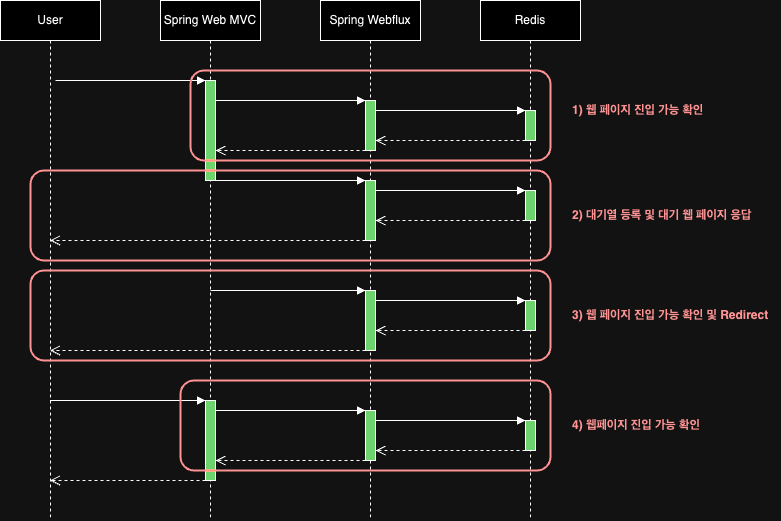

The diagram above was exported from draw.io. Its source (the exported page's mxGraphModel, read from the mxfile embedded in the PNG):
<mxGraphModel dx="954" dy="507" grid="1" gridSize="10" guides="1" tooltips="1" connect="1" arrows="1" fold="1" page="1" pageScale="1" pageWidth="850" pageHeight="1100" math="0" shadow="0">
  <root>
    <mxCell id="0" />
    <mxCell id="1" parent="0" />
    <mxCell id="aM9ryv3xv72pqoxQDRHE-1" value="User" style="shape=umlLifeline;perimeter=lifelinePerimeter;whiteSpace=wrap;html=1;container=0;dropTarget=0;collapsible=0;recursiveResize=0;outlineConnect=0;portConstraint=eastwest;newEdgeStyle={&quot;edgeStyle&quot;:&quot;elbowEdgeStyle&quot;,&quot;elbow&quot;:&quot;vertical&quot;,&quot;curved&quot;:0,&quot;rounded&quot;:0};" parent="1" vertex="1">
      <mxGeometry x="40" y="40" width="100" height="520" as="geometry" />
    </mxCell>
    <mxCell id="aM9ryv3xv72pqoxQDRHE-5" value="Spring Web MVC" style="shape=umlLifeline;perimeter=lifelinePerimeter;whiteSpace=wrap;html=1;container=0;dropTarget=0;collapsible=0;recursiveResize=0;outlineConnect=0;portConstraint=eastwest;newEdgeStyle={&quot;edgeStyle&quot;:&quot;elbowEdgeStyle&quot;,&quot;elbow&quot;:&quot;vertical&quot;,&quot;curved&quot;:0,&quot;rounded&quot;:0};" parent="1" vertex="1">
      <mxGeometry x="200" y="40" width="100" height="520" as="geometry" />
    </mxCell>
    <mxCell id="aM9ryv3xv72pqoxQDRHE-6" value="" style="html=1;points=[];perimeter=orthogonalPerimeter;outlineConnect=0;targetShapes=umlLifeline;portConstraint=eastwest;newEdgeStyle={&quot;edgeStyle&quot;:&quot;elbowEdgeStyle&quot;,&quot;elbow&quot;:&quot;vertical&quot;,&quot;curved&quot;:0,&quot;rounded&quot;:0};fillColor=#006600;" parent="aM9ryv3xv72pqoxQDRHE-5" vertex="1">
      <mxGeometry x="45" y="80" width="10" height="100" as="geometry" />
    </mxCell>
    <mxCell id="pjwnNSzsVAuXpVvF6l_E-32" value="" style="html=1;points=[];perimeter=orthogonalPerimeter;outlineConnect=0;targetShapes=umlLifeline;portConstraint=eastwest;newEdgeStyle={&quot;edgeStyle&quot;:&quot;elbowEdgeStyle&quot;,&quot;elbow&quot;:&quot;vertical&quot;,&quot;curved&quot;:0,&quot;rounded&quot;:0};fillColor=#006600;" parent="aM9ryv3xv72pqoxQDRHE-5" vertex="1">
      <mxGeometry x="45" y="400" width="10" height="80" as="geometry" />
    </mxCell>
    <mxCell id="aM9ryv3xv72pqoxQDRHE-7" value="" style="html=1;verticalAlign=bottom;endArrow=block;edgeStyle=elbowEdgeStyle;elbow=vertical;curved=0;rounded=0;" parent="1" target="aM9ryv3xv72pqoxQDRHE-6" edge="1">
      <mxGeometry relative="1" as="geometry">
        <mxPoint x="95" y="120" as="sourcePoint" />
        <Array as="points">
          <mxPoint x="180" y="120" />
        </Array>
      </mxGeometry>
    </mxCell>
    <mxCell id="pjwnNSzsVAuXpVvF6l_E-1" value="Spring Webflux" style="shape=umlLifeline;perimeter=lifelinePerimeter;whiteSpace=wrap;html=1;container=0;dropTarget=0;collapsible=0;recursiveResize=0;outlineConnect=0;portConstraint=eastwest;newEdgeStyle={&quot;edgeStyle&quot;:&quot;elbowEdgeStyle&quot;,&quot;elbow&quot;:&quot;vertical&quot;,&quot;curved&quot;:0,&quot;rounded&quot;:0};" parent="1" vertex="1">
      <mxGeometry x="360" y="40" width="100" height="520" as="geometry" />
    </mxCell>
    <mxCell id="pjwnNSzsVAuXpVvF6l_E-2" value="" style="html=1;points=[];perimeter=orthogonalPerimeter;outlineConnect=0;targetShapes=umlLifeline;portConstraint=eastwest;newEdgeStyle={&quot;edgeStyle&quot;:&quot;elbowEdgeStyle&quot;,&quot;elbow&quot;:&quot;vertical&quot;,&quot;curved&quot;:0,&quot;rounded&quot;:0};fillColor=#006600;" parent="pjwnNSzsVAuXpVvF6l_E-1" vertex="1">
      <mxGeometry x="45" y="100" width="10" height="50" as="geometry" />
    </mxCell>
    <mxCell id="pjwnNSzsVAuXpVvF6l_E-10" value="" style="html=1;points=[];perimeter=orthogonalPerimeter;outlineConnect=0;targetShapes=umlLifeline;portConstraint=eastwest;newEdgeStyle={&quot;edgeStyle&quot;:&quot;elbowEdgeStyle&quot;,&quot;elbow&quot;:&quot;vertical&quot;,&quot;curved&quot;:0,&quot;rounded&quot;:0};fillColor=#006600;fillStyle=auto;gradientColor=none;" parent="pjwnNSzsVAuXpVvF6l_E-1" vertex="1">
      <mxGeometry x="45" y="180" width="10" height="60" as="geometry" />
    </mxCell>
    <mxCell id="pjwnNSzsVAuXpVvF6l_E-21" value="" style="html=1;points=[];perimeter=orthogonalPerimeter;outlineConnect=0;targetShapes=umlLifeline;portConstraint=eastwest;newEdgeStyle={&quot;edgeStyle&quot;:&quot;elbowEdgeStyle&quot;,&quot;elbow&quot;:&quot;vertical&quot;,&quot;curved&quot;:0,&quot;rounded&quot;:0};fillColor=#006600;" parent="pjwnNSzsVAuXpVvF6l_E-1" vertex="1">
      <mxGeometry x="45" y="290" width="10" height="60" as="geometry" />
    </mxCell>
    <mxCell id="pjwnNSzsVAuXpVvF6l_E-36" value="" style="html=1;points=[];perimeter=orthogonalPerimeter;outlineConnect=0;targetShapes=umlLifeline;portConstraint=eastwest;newEdgeStyle={&quot;edgeStyle&quot;:&quot;elbowEdgeStyle&quot;,&quot;elbow&quot;:&quot;vertical&quot;,&quot;curved&quot;:0,&quot;rounded&quot;:0};fillColor=#006600;" parent="pjwnNSzsVAuXpVvF6l_E-1" vertex="1">
      <mxGeometry x="45" y="410" width="10" height="50" as="geometry" />
    </mxCell>
    <mxCell id="pjwnNSzsVAuXpVvF6l_E-3" value="Redis" style="shape=umlLifeline;perimeter=lifelinePerimeter;whiteSpace=wrap;html=1;container=0;dropTarget=0;collapsible=0;recursiveResize=0;outlineConnect=0;portConstraint=eastwest;newEdgeStyle={&quot;edgeStyle&quot;:&quot;elbowEdgeStyle&quot;,&quot;elbow&quot;:&quot;vertical&quot;,&quot;curved&quot;:0,&quot;rounded&quot;:0};" parent="1" vertex="1">
      <mxGeometry x="520" y="40" width="100" height="520" as="geometry" />
    </mxCell>
    <mxCell id="pjwnNSzsVAuXpVvF6l_E-4" value="" style="html=1;points=[];perimeter=orthogonalPerimeter;outlineConnect=0;targetShapes=umlLifeline;portConstraint=eastwest;newEdgeStyle={&quot;edgeStyle&quot;:&quot;elbowEdgeStyle&quot;,&quot;elbow&quot;:&quot;vertical&quot;,&quot;curved&quot;:0,&quot;rounded&quot;:0};fillColor=#006600;" parent="pjwnNSzsVAuXpVvF6l_E-3" vertex="1">
      <mxGeometry x="45" y="110" width="10" height="30" as="geometry" />
    </mxCell>
    <mxCell id="pjwnNSzsVAuXpVvF6l_E-13" value="" style="html=1;points=[];perimeter=orthogonalPerimeter;outlineConnect=0;targetShapes=umlLifeline;portConstraint=eastwest;newEdgeStyle={&quot;edgeStyle&quot;:&quot;elbowEdgeStyle&quot;,&quot;elbow&quot;:&quot;vertical&quot;,&quot;curved&quot;:0,&quot;rounded&quot;:0};fillColor=#006600;" parent="pjwnNSzsVAuXpVvF6l_E-3" vertex="1">
      <mxGeometry x="45" y="190" width="10" height="30" as="geometry" />
    </mxCell>
    <mxCell id="pjwnNSzsVAuXpVvF6l_E-24" value="" style="html=1;points=[];perimeter=orthogonalPerimeter;outlineConnect=0;targetShapes=umlLifeline;portConstraint=eastwest;newEdgeStyle={&quot;edgeStyle&quot;:&quot;elbowEdgeStyle&quot;,&quot;elbow&quot;:&quot;vertical&quot;,&quot;curved&quot;:0,&quot;rounded&quot;:0};fillColor=#006600;" parent="pjwnNSzsVAuXpVvF6l_E-3" vertex="1">
      <mxGeometry x="45" y="300" width="10" height="30" as="geometry" />
    </mxCell>
    <mxCell id="pjwnNSzsVAuXpVvF6l_E-39" value="" style="html=1;points=[];perimeter=orthogonalPerimeter;outlineConnect=0;targetShapes=umlLifeline;portConstraint=eastwest;newEdgeStyle={&quot;edgeStyle&quot;:&quot;elbowEdgeStyle&quot;,&quot;elbow&quot;:&quot;vertical&quot;,&quot;curved&quot;:0,&quot;rounded&quot;:0};fillColor=#006600;" parent="pjwnNSzsVAuXpVvF6l_E-3" vertex="1">
      <mxGeometry x="45" y="420" width="10" height="30" as="geometry" />
    </mxCell>
    <mxCell id="pjwnNSzsVAuXpVvF6l_E-5" value="" style="html=1;verticalAlign=bottom;endArrow=block;edgeStyle=elbowEdgeStyle;elbow=vertical;curved=0;rounded=0;" parent="1" source="aM9ryv3xv72pqoxQDRHE-6" target="pjwnNSzsVAuXpVvF6l_E-2" edge="1">
      <mxGeometry relative="1" as="geometry">
        <mxPoint x="270" y="140" as="sourcePoint" />
        <Array as="points">
          <mxPoint x="355" y="140" />
        </Array>
        <mxPoint x="400" y="140" as="targetPoint" />
      </mxGeometry>
    </mxCell>
    <mxCell id="pjwnNSzsVAuXpVvF6l_E-6" value="" style="html=1;verticalAlign=bottom;endArrow=block;edgeStyle=elbowEdgeStyle;elbow=vertical;curved=0;rounded=0;" parent="1" source="pjwnNSzsVAuXpVvF6l_E-2" target="pjwnNSzsVAuXpVvF6l_E-4" edge="1">
      <mxGeometry relative="1" as="geometry">
        <mxPoint x="450" y="150" as="sourcePoint" />
        <Array as="points">
          <mxPoint x="520" y="150" />
        </Array>
        <mxPoint x="540" y="150" as="targetPoint" />
      </mxGeometry>
    </mxCell>
    <mxCell id="pjwnNSzsVAuXpVvF6l_E-7" value="" style="html=1;verticalAlign=bottom;endArrow=open;dashed=1;endSize=8;edgeStyle=elbowEdgeStyle;elbow=vertical;curved=0;rounded=0;" parent="1" source="pjwnNSzsVAuXpVvF6l_E-2" target="aM9ryv3xv72pqoxQDRHE-6" edge="1">
      <mxGeometry relative="1" as="geometry">
        <mxPoint x="280" y="190" as="targetPoint" />
        <Array as="points">
          <mxPoint x="345" y="190" />
        </Array>
        <mxPoint x="390" y="190" as="sourcePoint" />
      </mxGeometry>
    </mxCell>
    <mxCell id="pjwnNSzsVAuXpVvF6l_E-8" value="" style="html=1;verticalAlign=bottom;endArrow=open;dashed=1;endSize=8;edgeStyle=elbowEdgeStyle;elbow=vertical;curved=0;rounded=0;" parent="1" source="pjwnNSzsVAuXpVvF6l_E-4" target="pjwnNSzsVAuXpVvF6l_E-2" edge="1">
      <mxGeometry relative="1" as="geometry">
        <mxPoint x="430" y="180" as="targetPoint" />
        <Array as="points">
          <mxPoint x="515" y="180" />
        </Array>
        <mxPoint x="550" y="180" as="sourcePoint" />
      </mxGeometry>
    </mxCell>
    <mxCell id="pjwnNSzsVAuXpVvF6l_E-11" value="" style="html=1;verticalAlign=bottom;endArrow=block;edgeStyle=elbowEdgeStyle;elbow=horizontal;curved=0;rounded=0;" parent="1" source="aM9ryv3xv72pqoxQDRHE-6" target="pjwnNSzsVAuXpVvF6l_E-10" edge="1">
      <mxGeometry relative="1" as="geometry">
        <mxPoint x="250" y="220" as="sourcePoint" />
        <Array as="points">
          <mxPoint x="335" y="220" />
        </Array>
        <mxPoint x="400" y="220" as="targetPoint" />
      </mxGeometry>
    </mxCell>
    <mxCell id="pjwnNSzsVAuXpVvF6l_E-15" value="" style="html=1;verticalAlign=bottom;endArrow=block;edgeStyle=elbowEdgeStyle;elbow=horizontal;curved=0;rounded=0;" parent="1" source="pjwnNSzsVAuXpVvF6l_E-10" target="pjwnNSzsVAuXpVvF6l_E-13" edge="1">
      <mxGeometry relative="1" as="geometry">
        <mxPoint x="430" y="230" as="sourcePoint" />
        <Array as="points">
          <mxPoint x="490" y="230" />
        </Array>
        <mxPoint x="530" y="230" as="targetPoint" />
      </mxGeometry>
    </mxCell>
    <mxCell id="pjwnNSzsVAuXpVvF6l_E-16" value="" style="html=1;verticalAlign=bottom;endArrow=open;dashed=1;endSize=8;edgeStyle=elbowEdgeStyle;elbow=vertical;curved=0;rounded=0;" parent="1" source="pjwnNSzsVAuXpVvF6l_E-13" target="pjwnNSzsVAuXpVvF6l_E-10" edge="1">
      <mxGeometry relative="1" as="geometry">
        <mxPoint x="415" y="260" as="targetPoint" />
        <Array as="points">
          <mxPoint x="505" y="260" />
        </Array>
        <mxPoint x="560" y="260" as="sourcePoint" />
      </mxGeometry>
    </mxCell>
    <mxCell id="pjwnNSzsVAuXpVvF6l_E-17" value="" style="html=1;verticalAlign=bottom;endArrow=open;dashed=1;endSize=8;edgeStyle=elbowEdgeStyle;elbow=vertical;curved=0;rounded=0;" parent="1" source="pjwnNSzsVAuXpVvF6l_E-10" target="aM9ryv3xv72pqoxQDRHE-1" edge="1">
      <mxGeometry relative="1" as="geometry">
        <mxPoint x="120" y="280" as="targetPoint" />
        <Array as="points">
          <mxPoint x="347.75" y="280" />
        </Array>
        <mxPoint x="380" y="280" as="sourcePoint" />
      </mxGeometry>
    </mxCell>
    <mxCell id="pjwnNSzsVAuXpVvF6l_E-19" value="" style="rounded=1;whiteSpace=wrap;html=1;strokeWidth=2;strokeColor=#FF0000;fillColor=none;" parent="1" vertex="1">
      <mxGeometry x="230" y="110" width="360" height="90" as="geometry" />
    </mxCell>
    <mxCell id="pjwnNSzsVAuXpVvF6l_E-20" value="&lt;b&gt;&lt;font color=&quot;#ff0000&quot;&gt;1) 웹 페이지 진입 가능 확인&lt;/font&gt;&lt;/b&gt;" style="text;html=1;strokeColor=none;fillColor=none;align=left;verticalAlign=middle;whiteSpace=wrap;rounded=0;" parent="1" vertex="1">
      <mxGeometry x="610" y="135" width="150" height="30" as="geometry" />
    </mxCell>
    <mxCell id="pjwnNSzsVAuXpVvF6l_E-22" value="" style="html=1;verticalAlign=bottom;endArrow=block;edgeStyle=elbowEdgeStyle;elbow=vertical;curved=0;rounded=0;" parent="1" target="pjwnNSzsVAuXpVvF6l_E-21" edge="1">
      <mxGeometry relative="1" as="geometry">
        <mxPoint x="250" y="330" as="sourcePoint" />
        <Array as="points">
          <mxPoint x="335" y="330" />
        </Array>
        <mxPoint x="350" y="330" as="targetPoint" />
      </mxGeometry>
    </mxCell>
    <mxCell id="pjwnNSzsVAuXpVvF6l_E-25" value="" style="html=1;verticalAlign=bottom;endArrow=block;edgeStyle=elbowEdgeStyle;elbow=vertical;curved=0;rounded=0;" parent="1" source="pjwnNSzsVAuXpVvF6l_E-21" edge="1">
      <mxGeometry relative="1" as="geometry">
        <mxPoint x="440" y="340" as="sourcePoint" />
        <Array as="points">
          <mxPoint x="495" y="340" />
        </Array>
        <mxPoint x="565" y="340" as="targetPoint" />
      </mxGeometry>
    </mxCell>
    <mxCell id="pjwnNSzsVAuXpVvF6l_E-26" value="" style="html=1;verticalAlign=bottom;endArrow=open;dashed=1;endSize=8;edgeStyle=elbowEdgeStyle;elbow=vertical;curved=0;rounded=0;" parent="1" source="pjwnNSzsVAuXpVvF6l_E-24" target="pjwnNSzsVAuXpVvF6l_E-21" edge="1">
      <mxGeometry relative="1" as="geometry">
        <mxPoint x="425" y="370" as="targetPoint" />
        <Array as="points">
          <mxPoint x="515" y="370" />
        </Array>
        <mxPoint x="550" y="370" as="sourcePoint" />
      </mxGeometry>
    </mxCell>
    <mxCell id="pjwnNSzsVAuXpVvF6l_E-27" value="" style="html=1;verticalAlign=bottom;endArrow=open;dashed=1;endSize=8;edgeStyle=elbowEdgeStyle;elbow=vertical;curved=0;rounded=0;" parent="1" source="pjwnNSzsVAuXpVvF6l_E-21" target="aM9ryv3xv72pqoxQDRHE-1" edge="1">
      <mxGeometry relative="1" as="geometry">
        <mxPoint x="250" y="390" as="targetPoint" />
        <Array as="points">
          <mxPoint x="350" y="390" />
        </Array>
        <mxPoint x="400" y="390" as="sourcePoint" />
      </mxGeometry>
    </mxCell>
    <mxCell id="pjwnNSzsVAuXpVvF6l_E-28" value="" style="rounded=1;whiteSpace=wrap;html=1;strokeWidth=2;strokeColor=#FF0000;fillColor=none;" parent="1" vertex="1">
      <mxGeometry x="70" y="310" width="520" height="90" as="geometry" />
    </mxCell>
    <mxCell id="pjwnNSzsVAuXpVvF6l_E-29" value="&lt;b&gt;&lt;font color=&quot;#ff0000&quot;&gt;2) 대기열 등록 및 대기 웹 페이지 응답&lt;/font&gt;&lt;/b&gt;" style="text;html=1;strokeColor=none;fillColor=none;align=left;verticalAlign=middle;whiteSpace=wrap;rounded=0;" parent="1" vertex="1">
      <mxGeometry x="610" y="240" width="190" height="30" as="geometry" />
    </mxCell>
    <mxCell id="pjwnNSzsVAuXpVvF6l_E-30" value="" style="rounded=1;whiteSpace=wrap;html=1;strokeWidth=2;strokeColor=#FF0000;fillColor=none;" parent="1" vertex="1">
      <mxGeometry x="70" y="210" width="520" height="90" as="geometry" />
    </mxCell>
    <mxCell id="pjwnNSzsVAuXpVvF6l_E-31" value="&lt;b&gt;&lt;font color=&quot;#ff0000&quot;&gt;3) 웹 페이지 진입 가능 확인 및 Redirect&lt;/font&gt;&lt;/b&gt;" style="text;html=1;strokeColor=none;fillColor=none;align=left;verticalAlign=middle;whiteSpace=wrap;rounded=0;" parent="1" vertex="1">
      <mxGeometry x="610" y="340" width="210" height="30" as="geometry" />
    </mxCell>
    <mxCell id="pjwnNSzsVAuXpVvF6l_E-37" value="" style="html=1;verticalAlign=bottom;endArrow=block;edgeStyle=elbowEdgeStyle;elbow=vertical;curved=0;rounded=0;" parent="1" source="aM9ryv3xv72pqoxQDRHE-1" target="pjwnNSzsVAuXpVvF6l_E-32" edge="1">
      <mxGeometry relative="1" as="geometry">
        <mxPoint x="110" y="440" as="sourcePoint" />
        <Array as="points">
          <mxPoint x="175" y="440" />
        </Array>
        <mxPoint x="210" y="440" as="targetPoint" />
      </mxGeometry>
    </mxCell>
    <mxCell id="pjwnNSzsVAuXpVvF6l_E-38" value="" style="html=1;verticalAlign=bottom;endArrow=block;edgeStyle=elbowEdgeStyle;elbow=vertical;curved=0;rounded=0;" parent="1" source="pjwnNSzsVAuXpVvF6l_E-32" target="pjwnNSzsVAuXpVvF6l_E-36" edge="1">
      <mxGeometry relative="1" as="geometry">
        <mxPoint x="270" y="450" as="sourcePoint" />
        <Array as="points">
          <mxPoint x="337.5" y="450" />
        </Array>
        <mxPoint x="390" y="450" as="targetPoint" />
      </mxGeometry>
    </mxCell>
    <mxCell id="pjwnNSzsVAuXpVvF6l_E-40" value="" style="html=1;verticalAlign=bottom;endArrow=block;edgeStyle=elbowEdgeStyle;elbow=vertical;curved=0;rounded=0;" parent="1" source="pjwnNSzsVAuXpVvF6l_E-36" target="pjwnNSzsVAuXpVvF6l_E-39" edge="1">
      <mxGeometry relative="1" as="geometry">
        <mxPoint x="430" y="460" as="sourcePoint" />
        <Array as="points">
          <mxPoint x="492.5" y="460" />
        </Array>
        <mxPoint x="560" y="460" as="targetPoint" />
      </mxGeometry>
    </mxCell>
    <mxCell id="pjwnNSzsVAuXpVvF6l_E-41" value="" style="html=1;verticalAlign=bottom;endArrow=open;dashed=1;endSize=8;edgeStyle=elbowEdgeStyle;elbow=vertical;curved=0;rounded=0;" parent="1" source="pjwnNSzsVAuXpVvF6l_E-39" target="pjwnNSzsVAuXpVvF6l_E-36" edge="1">
      <mxGeometry relative="1" as="geometry">
        <mxPoint x="430" y="490" as="targetPoint" />
        <Array as="points">
          <mxPoint x="520" y="490" />
        </Array>
        <mxPoint x="530" y="490" as="sourcePoint" />
      </mxGeometry>
    </mxCell>
    <mxCell id="pjwnNSzsVAuXpVvF6l_E-42" value="" style="html=1;verticalAlign=bottom;endArrow=open;dashed=1;endSize=8;edgeStyle=elbowEdgeStyle;elbow=vertical;curved=0;rounded=0;" parent="1" source="pjwnNSzsVAuXpVvF6l_E-36" target="pjwnNSzsVAuXpVvF6l_E-32" edge="1">
      <mxGeometry relative="1" as="geometry">
        <mxPoint x="270" y="500" as="targetPoint" />
        <Array as="points">
          <mxPoint x="355" y="500" />
        </Array>
        <mxPoint x="390" y="500" as="sourcePoint" />
      </mxGeometry>
    </mxCell>
    <mxCell id="pjwnNSzsVAuXpVvF6l_E-43" value="" style="html=1;verticalAlign=bottom;endArrow=open;dashed=1;endSize=8;edgeStyle=elbowEdgeStyle;elbow=vertical;curved=0;rounded=0;" parent="1" source="pjwnNSzsVAuXpVvF6l_E-32" target="aM9ryv3xv72pqoxQDRHE-1" edge="1">
      <mxGeometry relative="1" as="geometry">
        <mxPoint x="100" y="520" as="targetPoint" />
        <Array as="points">
          <mxPoint x="195" y="520" />
        </Array>
        <mxPoint x="220" y="520" as="sourcePoint" />
      </mxGeometry>
    </mxCell>
    <mxCell id="pjwnNSzsVAuXpVvF6l_E-44" value="" style="rounded=1;whiteSpace=wrap;html=1;strokeWidth=2;strokeColor=#FF0000;fillColor=none;" parent="1" vertex="1">
      <mxGeometry x="220" y="420" width="370" height="90" as="geometry" />
    </mxCell>
    <mxCell id="pjwnNSzsVAuXpVvF6l_E-45" value="&lt;b&gt;&lt;font color=&quot;#ff0000&quot;&gt;4) 웹페이지 진입 가능 확인&lt;/font&gt;&lt;/b&gt;" style="text;html=1;strokeColor=none;fillColor=none;align=left;verticalAlign=middle;whiteSpace=wrap;rounded=0;" parent="1" vertex="1">
      <mxGeometry x="610" y="450" width="210" height="30" as="geometry" />
    </mxCell>
  </root>
</mxGraphModel>